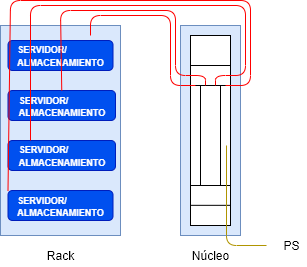

The diagram above was exported from draw.io. Its source (the exported page's mxGraphModel, read from the mxfile embedded in the PNG):
<mxGraphModel dx="716" dy="329" grid="1" gridSize="5" guides="1" tooltips="1" connect="1" arrows="1" fold="1" page="1" pageScale="1" pageWidth="827" pageHeight="1169" math="0" shadow="0">
  <root>
    <mxCell id="0" />
    <mxCell id="1" parent="0" />
    <mxCell id="JP0NNvAY6QdaYQUIMIsV-32" value="" style="rounded=0;whiteSpace=wrap;html=1;fillColor=#dae8fc;strokeColor=#6c8ebf;" parent="1" vertex="1">
      <mxGeometry x="390" y="120" width="60" height="210" as="geometry" />
    </mxCell>
    <mxCell id="JP0NNvAY6QdaYQUIMIsV-51" value="" style="rounded=0;whiteSpace=wrap;html=1;strokeColor=#6c8ebf;fillColor=#dae8fc;" parent="1" vertex="1">
      <mxGeometry x="210" y="120" width="120" height="210" as="geometry" />
    </mxCell>
    <mxCell id="JP0NNvAY6QdaYQUIMIsV-52" value="&lt;div style=&quot;text-align: left ; font-size: 11px&quot;&gt;&lt;b style=&quot;color: rgb(255 , 255 , 255)&quot;&gt;&lt;font style=&quot;font-size: 9px&quot;&gt;SERVIDOR/&lt;/font&gt;&lt;/b&gt;&lt;/div&gt;&lt;font color=&quot;#ffffff&quot; style=&quot;font-size: 11px&quot;&gt;&lt;div style=&quot;text-align: left&quot;&gt;&lt;b style=&quot;font-size: 9px&quot;&gt;ALMACENAMIENTO&lt;/b&gt;&lt;/div&gt;&lt;/font&gt;" style="rounded=1;whiteSpace=wrap;html=1;fillColor=#0050ef;strokeColor=#001DBC;fontColor=#ffffff;" parent="1" vertex="1">
      <mxGeometry x="217.5" y="135" width="105" height="30" as="geometry" />
    </mxCell>
    <mxCell id="JP0NNvAY6QdaYQUIMIsV-53" value="&lt;div style=&quot;text-align: left&quot;&gt;&lt;b style=&quot;font-size: 9px ; color: rgb(255 , 255 , 255)&quot;&gt;SERVIDOR/&lt;/b&gt;&lt;/div&gt;&lt;font color=&quot;#ffffff&quot; style=&quot;font-size: 10px&quot;&gt;&lt;div style=&quot;text-align: left&quot;&gt;&lt;b style=&quot;font-size: 9px&quot;&gt;ALMACENAMIENTO&lt;/b&gt;&lt;/div&gt;&lt;/font&gt;" style="rounded=1;whiteSpace=wrap;html=1;fillColor=#0050ef;strokeColor=#001DBC;fontColor=#ffffff;" parent="1" vertex="1">
      <mxGeometry x="217.5" y="185" width="107.5" height="30" as="geometry" />
    </mxCell>
    <mxCell id="JP0NNvAY6QdaYQUIMIsV-54" value="&lt;div style=&quot;text-align: left ; font-size: 11px&quot;&gt;&lt;b style=&quot;color: rgb(255 , 255 , 255)&quot;&gt;&lt;font style=&quot;font-size: 9px&quot;&gt;SERVIDOR/&lt;/font&gt;&lt;/b&gt;&lt;/div&gt;&lt;font color=&quot;#ffffff&quot; style=&quot;font-size: 11px&quot;&gt;&lt;div style=&quot;text-align: left&quot;&gt;&lt;b style=&quot;font-size: 9px&quot;&gt;ALMACENAMIENTO&lt;/b&gt;&lt;/div&gt;&lt;/font&gt;" style="rounded=1;whiteSpace=wrap;html=1;fillColor=#0050ef;strokeColor=#001DBC;fontColor=#ffffff;" parent="1" vertex="1">
      <mxGeometry x="217.5" y="235" width="107.5" height="30" as="geometry" />
    </mxCell>
    <mxCell id="JP0NNvAY6QdaYQUIMIsV-55" value="&lt;div style=&quot;text-align: left&quot;&gt;&lt;b style=&quot;font-size: 9px ; color: rgb(255 , 255 , 255)&quot;&gt;SERVIDOR/&lt;/b&gt;&lt;/div&gt;&lt;font color=&quot;#ffffff&quot; style=&quot;font-size: 10px&quot;&gt;&lt;div style=&quot;text-align: left&quot;&gt;&lt;b style=&quot;font-size: 9px&quot;&gt;ALMACENAMIENTO&lt;/b&gt;&lt;/div&gt;&lt;/font&gt;" style="rounded=1;whiteSpace=wrap;html=1;fillColor=#0050ef;strokeColor=#001DBC;fontColor=#ffffff;" parent="1" vertex="1">
      <mxGeometry x="217.5" y="285" width="105" height="30" as="geometry" />
    </mxCell>
    <mxCell id="JP0NNvAY6QdaYQUIMIsV-56" value="" style="rounded=0;whiteSpace=wrap;html=1;" parent="1" vertex="1">
      <mxGeometry x="400" y="130" width="40" height="190" as="geometry" />
    </mxCell>
    <mxCell id="JP0NNvAY6QdaYQUIMIsV-57" value="" style="endArrow=none;html=1;" parent="1" edge="1">
      <mxGeometry width="50" height="50" relative="1" as="geometry">
        <mxPoint x="440" y="160" as="sourcePoint" />
        <mxPoint x="400" y="160" as="targetPoint" />
      </mxGeometry>
    </mxCell>
    <mxCell id="JP0NNvAY6QdaYQUIMIsV-58" value="" style="endArrow=none;html=1;" parent="1" edge="1">
      <mxGeometry width="50" height="50" relative="1" as="geometry">
        <mxPoint x="440" y="180" as="sourcePoint" />
        <mxPoint x="400" y="180" as="targetPoint" />
      </mxGeometry>
    </mxCell>
    <mxCell id="JP0NNvAY6QdaYQUIMIsV-59" value="" style="endArrow=none;html=1;" parent="1" edge="1">
      <mxGeometry width="50" height="50" relative="1" as="geometry">
        <mxPoint x="400" y="299.8299999999999" as="sourcePoint" />
        <mxPoint x="440" y="299.8299999999999" as="targetPoint" />
      </mxGeometry>
    </mxCell>
    <mxCell id="JP0NNvAY6QdaYQUIMIsV-60" value="" style="endArrow=none;html=1;" parent="1" edge="1">
      <mxGeometry width="50" height="50" relative="1" as="geometry">
        <mxPoint x="410" y="280" as="sourcePoint" />
        <mxPoint x="410" y="180" as="targetPoint" />
      </mxGeometry>
    </mxCell>
    <mxCell id="JP0NNvAY6QdaYQUIMIsV-61" value="" style="endArrow=none;html=1;" parent="1" edge="1">
      <mxGeometry width="50" height="50" relative="1" as="geometry">
        <mxPoint x="400" y="280" as="sourcePoint" />
        <mxPoint x="440" y="280" as="targetPoint" />
      </mxGeometry>
    </mxCell>
    <mxCell id="JP0NNvAY6QdaYQUIMIsV-62" value="" style="endArrow=none;html=1;" parent="1" edge="1">
      <mxGeometry width="50" height="50" relative="1" as="geometry">
        <mxPoint x="430" y="280" as="sourcePoint" />
        <mxPoint x="430" y="180" as="targetPoint" />
      </mxGeometry>
    </mxCell>
    <mxCell id="JP0NNvAY6QdaYQUIMIsV-63" value="" style="endArrow=none;html=1;strokeColor=#FF0000;exitX=0;exitY=0;exitDx=0;exitDy=0;" parent="1" edge="1" source="JP0NNvAY6QdaYQUIMIsV-55">
      <mxGeometry width="50" height="50" relative="1" as="geometry">
        <mxPoint x="220" y="280" as="sourcePoint" />
        <mxPoint x="435" y="180" as="targetPoint" />
        <Array as="points">
          <mxPoint x="220" y="95" />
          <mxPoint x="460" y="95" />
          <mxPoint x="460" y="180" />
        </Array>
      </mxGeometry>
    </mxCell>
    <mxCell id="JP0NNvAY6QdaYQUIMIsV-64" value="" style="endArrow=none;html=1;strokeColor=#FF0000;fillColor=#FF0000;" parent="1" edge="1">
      <mxGeometry width="50" height="50" relative="1" as="geometry">
        <mxPoint x="240" y="235" as="sourcePoint" />
        <mxPoint x="425" y="180" as="targetPoint" />
        <Array as="points">
          <mxPoint x="240" y="100" />
          <mxPoint x="455" y="100" />
          <mxPoint x="455" y="170" />
          <mxPoint x="425" y="170" />
        </Array>
      </mxGeometry>
    </mxCell>
    <mxCell id="JP0NNvAY6QdaYQUIMIsV-65" value="" style="endArrow=none;html=1;strokeColor=#FF0000;fillColor=#FF0000;exitX=0.5;exitY=0;exitDx=0;exitDy=0;" parent="1" source="JP0NNvAY6QdaYQUIMIsV-53" edge="1">
      <mxGeometry width="50" height="50" relative="1" as="geometry">
        <mxPoint x="330" y="220" as="sourcePoint" />
        <mxPoint x="415" y="180" as="targetPoint" />
        <Array as="points">
          <mxPoint x="270" y="105" />
          <mxPoint x="385" y="105" />
          <mxPoint x="385" y="170" />
          <mxPoint x="415" y="170" />
        </Array>
      </mxGeometry>
    </mxCell>
    <mxCell id="JP0NNvAY6QdaYQUIMIsV-66" value="" style="endArrow=none;html=1;strokeColor=#FF0000;fillColor=#FF0000;" parent="1" edge="1">
      <mxGeometry width="50" height="50" relative="1" as="geometry">
        <mxPoint x="300" y="130" as="sourcePoint" />
        <mxPoint x="405" y="180" as="targetPoint" />
        <Array as="points">
          <mxPoint x="300" y="110" />
          <mxPoint x="380" y="110" />
          <mxPoint x="380" y="180" />
        </Array>
      </mxGeometry>
    </mxCell>
    <mxCell id="JP0NNvAY6QdaYQUIMIsV-67" value="" style="endArrow=none;html=1;strokeColor=#B09500;fillColor=#e3c800;" parent="1" edge="1">
      <mxGeometry width="50" height="50" relative="1" as="geometry">
        <mxPoint x="476" y="340" as="sourcePoint" />
        <mxPoint x="436" y="240" as="targetPoint" />
        <Array as="points">
          <mxPoint x="436" y="340" />
        </Array>
      </mxGeometry>
    </mxCell>
    <mxCell id="JP0NNvAY6QdaYQUIMIsV-68" value="PS" style="text;html=1;resizable=0;autosize=1;align=center;verticalAlign=middle;points=[];fillColor=none;strokeColor=none;rounded=0;" parent="1" vertex="1">
      <mxGeometry x="486" y="330" width="30" height="20" as="geometry" />
    </mxCell>
    <mxCell id="JP0NNvAY6QdaYQUIMIsV-69" value="Núcleo" style="text;html=1;align=center;verticalAlign=middle;resizable=0;points=[];autosize=1;" parent="1" vertex="1">
      <mxGeometry x="395" y="340" width="50" height="20" as="geometry" />
    </mxCell>
    <mxCell id="JP0NNvAY6QdaYQUIMIsV-70" value="Rack" style="text;html=1;align=center;verticalAlign=middle;resizable=0;points=[];autosize=1;" parent="1" vertex="1">
      <mxGeometry x="250" y="340" width="40" height="20" as="geometry" />
    </mxCell>
  </root>
</mxGraphModel>